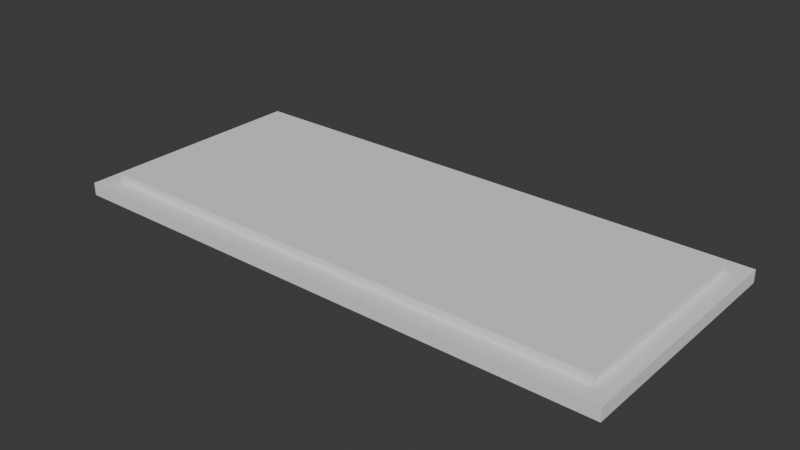 # Source: battery-pack-door.blend  (saved by Blender 4.4.32; exported with 4.5.12 LTS)
import bpy
from mathutils import Matrix  # noqa: F401  (used for matrix-valued properties, if any)

bpy.ops.wm.read_factory_settings(use_empty=True)
scene = bpy.context.scene
scene.name = 'Scene'

# ---- collections
col_collection = bpy.data.collections.new('Collection'); scene.collection.children.link(col_collection)

# ---- world
world_world = bpy.data.worlds.new('World'); scene.world = world_world
world_world.use_nodes = True; world_world.node_tree.nodes.clear()
_N = world_world.node_tree.nodes; _L = world_world.node_tree.links
n0 = _N.new('ShaderNodeOutputWorld'); n0.name = 'World Output'; n0.location = (300, 300)
n1 = _N.new('ShaderNodeBackground'); n1.name = 'Background'; n1.location = (10, 300)
n1.inputs[0].default_value = (0.05088, 0.05088, 0.05088, 1.0)
_L.new(n1.outputs[0], n0.inputs[0])
n0.is_active_output = True
world_world.color = (0.05088, 0.05088, 0.05088)
world_world.sun_shadow_jitter_overblur = 0.0

# ---- meshes
me_plane = bpy.data.meshes.new('Plane')
me_plane.from_pydata([(1.15, 1.15, 0.0), (62.85, 1.15, 0.0), (1.15, 25.85, 0.0), (62.85, 25.85, 0.0), (-1.0, 28.0, -1.5), (-1.0, -1.0, -1.5), (65.0, -1.0, -1.5), (65.0, 28.0, -1.5), (-1.0, 28.0, 0.0), (-1.0, -1.0, 0.0), (65.0, -1.0, 0.0), (65.0, 28.0, 0.0), (1.15, 25.85, 0.0), (1.15, 1.15, 0.0), (62.85, 1.15, 0.0), (62.85, 25.85, 0.0), (1.15, 25.85, 0.0), (1.15, 1.15, 0.0), (62.85, 1.15, 0.0), (62.85, 25.85, 0.0), (1.15, 25.85, 0.0), (1.15, 1.15, 0.0), (62.85, 1.15, 0.0), (62.85, 25.85, 0.0), (1.15, 25.85, 1.0), (1.15, 1.15, 1.0), (62.85, 1.15, 1.0), (62.85, 25.85, 1.0)], [], [(3, 1, 14, 15), (5, 6, 7, 4), (11, 8, 4, 7), (9, 10, 6, 5), (10, 11, 7, 6), (8, 9, 5, 4), (2, 0, 9, 8), (0, 1, 10, 9), (1, 3, 11, 10), (3, 2, 8, 11), (12, 15, 19, 16), (0, 2, 12, 13), (2, 3, 15, 12), (1, 0, 13, 14), (19, 18, 22, 23), (14, 13, 17, 18), (15, 14, 18, 19), (13, 12, 16, 17), (23, 22, 26, 27), (17, 16, 20, 21), (16, 19, 23, 20), (18, 17, 21, 22), (25, 24, 27, 26), (21, 20, 24, 25), (20, 23, 27, 24), (22, 21, 25, 26)])
_uv = me_plane.uv_layers.new(name='UVMap')
_uv.uv.foreach_set('vector', [0.9674, 0.9259, 0.9674, 0.07414, 0.9674, 0.07414, 0.9674, 0.9259, 0.0, 0.0, 1.0, 0.0, 1.0, 1.0, 0.0, 1.0, 1.0, 1.0, 0.0, 1.0, 0.0, 1.0, 1.0, 1.0, 0.0, 0.0, 1.0, 0.0, 1.0, 0.0, 0.0, 0.0, 1.0, 0.0, 1.0, 1.0, 1.0, 1.0, 1.0, 0.0, 0.0, 1.0, 0.0, 0.0, 0.0, 0.0, 0.0, 1.0, 0.03258, 0.9259, 0.03258, 0.07414, 0.0, 0.0, 0.0, 1.0, 0.03258, 0.07414, 0.9674, 0.07414, 1.0, 0.0, 0.0, 0.0, 0.9674, 0.07414, 0.9674, 0.9259, 1.0, 1.0, 1.0, 0.0, 0.9674, 0.9259, 0.03258, 0.9259, 0.0, 1.0, 1.0, 1.0, 0.03258, 0.9259, 0.9674, 0.9259, 0.9674, 0.9259, 0.03258, 0.9259, 0.03258, 0.07414, 0.03258, 0.9259, 0.03258, 0.9259, 0.03258, 0.07414, 0.03258, 0.9259, 0.9674, 0.9259, 0.9674, 0.9259, 0.03258, 0.9259, 0.9674, 0.07414, 0.03258, 0.07414, 0.03258, 0.07414, 0.9674, 0.07414, 0.9674, 0.9259, 0.9674, 0.07414, 0.9674, 0.07414, 0.9674, 0.9259, 0.9674, 0.07414, 0.03258, 0.07414, 0.03258, 0.07414, 0.9674, 0.07414, 0.9674, 0.9259, 0.9674, 0.07414, 0.9674, 0.07414, 0.9674, 0.9259, 0.03258, 0.07414, 0.03258, 0.9259, 0.03258, 0.9259, 0.03258, 0.07414, 0.9674, 0.9259, 0.9674, 0.07414, 0.9674, 0.07414, 0.9674, 0.9259, 0.03258, 0.07414, 0.03258, 0.9259, 0.03258, 0.9259, 0.03258, 0.07414, 0.03258, 0.9259, 0.9674, 0.9259, 0.9674, 0.9259, 0.03258, 0.9259, 0.9674, 0.07414, 0.03258, 0.07414, 0.03258, 0.07414, 0.9674, 0.07414, 0.03258, 0.07414, 0.03258, 0.9259, 0.9674, 0.9259, 0.9674, 0.07414, 0.03258, 0.07414, 0.03258, 0.9259, 0.03258, 0.9259, 0.03258, 0.07414, 0.03258, 0.9259, 0.9674, 0.9259, 0.9674, 0.9259, 0.03258, 0.9259, 0.9674, 0.07414, 0.03258, 0.07414, 0.03258, 0.07414, 0.9674, 0.07414])
me_plane.update()

# ---- objects
ob_plane = bpy.data.objects.new('Plane', me_plane)

# ---- transforms, parenting, visibility, modifiers, constraints
ob_plane.location = (1.0, 1.0, 0.0)

# ---- collection membership
col_collection.objects.link(ob_plane)

# ---- scene / render settings (as saved in the file)
scene.frame_start = 1; scene.frame_end = 250; scene.frame_set(1)
scene.render.engine = 'BLENDER_EEVEE_NEXT'
bpy.context.view_layer.update()

# ---- added for rendering (the .blend has no active camera and no usable light): camera, sun
cam_auto = bpy.data.cameras.new('AutoCamera')
cam_auto.lens = 50.0
cam_auto.sensor_width = 36.0
cam_auto.clip_end = 1171.28
ob_auto_camera = bpy.data.objects.new('AutoCamera', cam_auto)
scene.collection.objects.link(ob_auto_camera)
ob_auto_camera.location = (99.7397, -65.5877, 53.1418)
ob_auto_camera.rotation_euler = (1.09748, -7.21219e-08, 0.694738)
scene.camera = ob_auto_camera
light_auto_sun = bpy.data.lights.new('AutoSun', 'SUN')
light_auto_sun.energy = 3.0
light_auto_sun.angle = 0.0523599
ob_auto_sun = bpy.data.objects.new('AutoSun', light_auto_sun)
scene.collection.objects.link(ob_auto_sun)
ob_auto_sun.rotation_euler = (0.872665, 0.174533, 0.523599)
bpy.context.view_layer.update()
